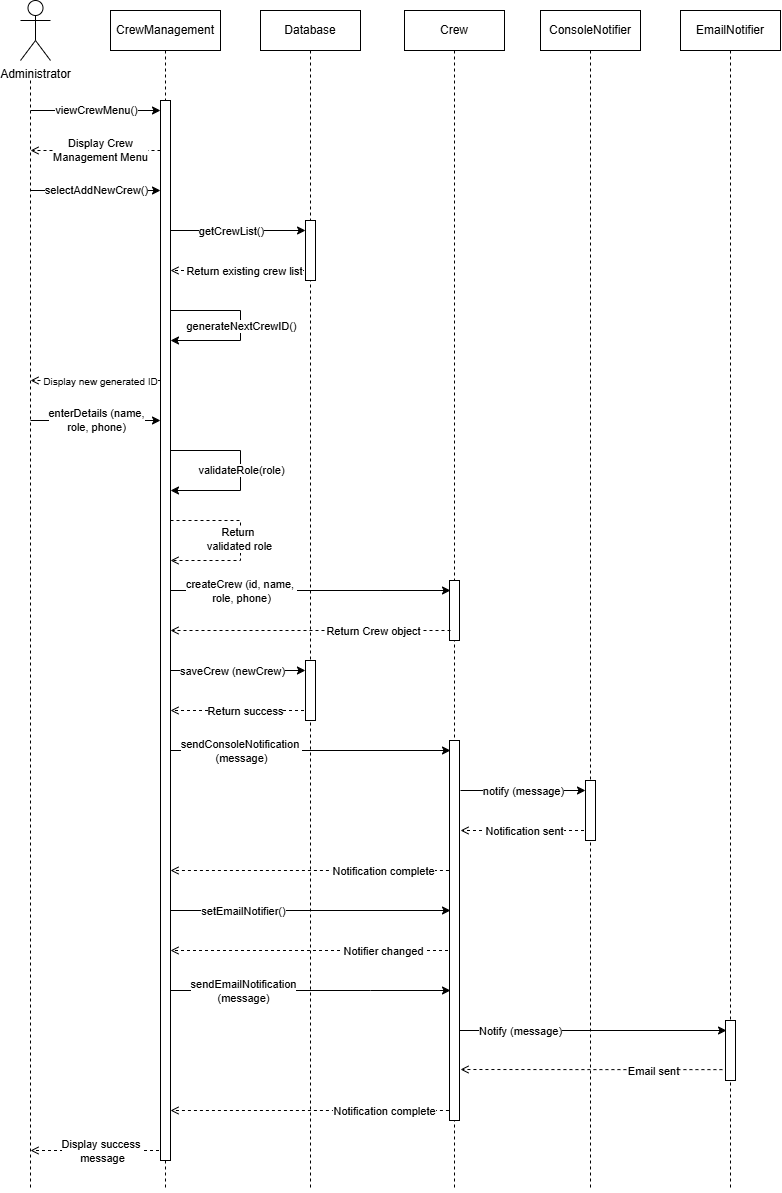

The diagram above was exported from draw.io. Its source (the exported page's mxGraphModel, read from the mxfile embedded in the PNG):
<mxGraphModel dx="1900" dy="1378" grid="1" gridSize="10" guides="1" tooltips="1" connect="1" arrows="1" fold="1" page="0" pageScale="1" pageWidth="827" pageHeight="1169" math="0" shadow="0">
  <root>
    <mxCell id="0" />
    <mxCell id="1" parent="0" />
    <mxCell id="7245WuCea6FrEOr0cjNR-12" edge="1" parent="1" style="edgeStyle=orthogonalEdgeStyle;rounded=0;orthogonalLoop=1;jettySize=auto;html=1;endArrow=none;endFill=0;dashed=1;">
      <mxGeometry relative="1" as="geometry">
        <mxPoint x="40.000000000000114" y="90" as="sourcePoint" />
        <mxPoint x="40" y="1200" as="targetPoint" />
      </mxGeometry>
    </mxCell>
    <mxCell id="7245WuCea6FrEOr0cjNR-1" parent="1" style="shape=umlActor;verticalLabelPosition=bottom;verticalAlign=top;html=1;" value="Administrator" vertex="1">
      <mxGeometry height="60" width="30" x="30" y="10" as="geometry" />
    </mxCell>
    <mxCell id="7245WuCea6FrEOr0cjNR-67" edge="1" parent="1" style="edgeStyle=orthogonalEdgeStyle;rounded=0;orthogonalLoop=1;jettySize=auto;html=1;curved=0;dashed=1;endArrow=open;endFill=0;">
      <mxGeometry relative="1" as="geometry">
        <mxPoint x="174.5" y="1160" as="sourcePoint" />
        <mxPoint x="40" y="1160" as="targetPoint" />
      </mxGeometry>
    </mxCell>
    <mxCell id="7245WuCea6FrEOr0cjNR-68" connectable="0" parent="7245WuCea6FrEOr0cjNR-67" style="edgeLabel;html=1;align=center;verticalAlign=middle;resizable=0;points=[];fontSize=11;" value="Display success&amp;nbsp;&lt;div&gt;message&lt;/div&gt;" vertex="1">
      <mxGeometry relative="1" x="0.2696" y="-1" as="geometry">
        <mxPoint x="21" y="1" as="offset" />
      </mxGeometry>
    </mxCell>
    <mxCell id="7245WuCea6FrEOr0cjNR-7" parent="1" style="shape=umlLifeline;perimeter=lifelinePerimeter;whiteSpace=wrap;html=1;container=1;dropTarget=0;collapsible=0;recursiveResize=0;outlineConnect=0;portConstraint=eastwest;newEdgeStyle={&quot;curved&quot;:0,&quot;rounded&quot;:0};" value="CrewManagement" vertex="1">
      <mxGeometry height="1180" width="110" x="120" y="20" as="geometry" />
    </mxCell>
    <mxCell id="7245WuCea6FrEOr0cjNR-70" parent="7245WuCea6FrEOr0cjNR-7" style="html=1;points=[[0,0,0,0,5],[0,1,0,0,-5],[1,0,0,0,5],[1,1,0,0,-5]];perimeter=orthogonalPerimeter;outlineConnect=0;targetShapes=umlLifeline;portConstraint=eastwest;newEdgeStyle={&quot;curved&quot;:0,&quot;rounded&quot;:0};" value="" vertex="1">
      <mxGeometry height="1060" width="10" x="50" y="90" as="geometry" />
    </mxCell>
    <mxCell id="7245WuCea6FrEOr0cjNR-21" edge="1" parent="1" style="edgeStyle=orthogonalEdgeStyle;rounded=0;orthogonalLoop=1;jettySize=auto;html=1;curved=0;endArrow=open;endFill=0;dashed=1;fontSize=11;">
      <mxGeometry relative="1" as="geometry">
        <mxPoint x="319.5" y="280" as="sourcePoint" />
        <mxPoint x="180" y="280" as="targetPoint" />
      </mxGeometry>
    </mxCell>
    <mxCell id="7245WuCea6FrEOr0cjNR-22" connectable="0" parent="7245WuCea6FrEOr0cjNR-21" style="edgeLabel;html=1;align=center;verticalAlign=middle;resizable=0;points=[];fontSize=11;" value="Return existing&amp;nbsp;&lt;span style=&quot;background-color: light-dark(#ffffff, var(--ge-dark-color, #121212)); color: light-dark(rgb(0, 0, 0), rgb(255, 255, 255));&quot;&gt;crew list&lt;/span&gt;" vertex="1">
      <mxGeometry relative="1" x="0.1495" as="geometry">
        <mxPoint x="13" as="offset" />
      </mxGeometry>
    </mxCell>
    <mxCell id="7245WuCea6FrEOr0cjNR-44" edge="1" parent="1" style="edgeStyle=orthogonalEdgeStyle;rounded=0;orthogonalLoop=1;jettySize=auto;html=1;curved=0;endArrow=open;endFill=0;dashed=1;fontSize=11;">
      <mxGeometry relative="1" as="geometry">
        <mxPoint x="319.5" y="720.0000000000001" as="sourcePoint" />
        <mxPoint x="180" y="720" as="targetPoint" />
      </mxGeometry>
    </mxCell>
    <mxCell id="7245WuCea6FrEOr0cjNR-45" connectable="0" parent="7245WuCea6FrEOr0cjNR-44" style="edgeLabel;html=1;align=center;verticalAlign=middle;resizable=0;points=[];fontSize=11;" value="&lt;font&gt;Return success&lt;/font&gt;" vertex="1">
      <mxGeometry relative="1" x="0.0973" as="geometry">
        <mxPoint x="10" as="offset" />
      </mxGeometry>
    </mxCell>
    <mxCell id="7245WuCea6FrEOr0cjNR-8" parent="1" style="shape=umlLifeline;perimeter=lifelinePerimeter;whiteSpace=wrap;html=1;container=1;dropTarget=0;collapsible=0;recursiveResize=0;outlineConnect=0;portConstraint=eastwest;newEdgeStyle={&quot;curved&quot;:0,&quot;rounded&quot;:0};" value="Database" vertex="1">
      <mxGeometry height="1180" width="100" x="270" y="20" as="geometry" />
    </mxCell>
    <mxCell id="7245WuCea6FrEOr0cjNR-75" parent="7245WuCea6FrEOr0cjNR-8" style="html=1;points=[[0,0,0,0,5],[0,1,0,0,-5],[1,0,0,0,5],[1,1,0,0,-5]];perimeter=orthogonalPerimeter;outlineConnect=0;targetShapes=umlLifeline;portConstraint=eastwest;newEdgeStyle={&quot;curved&quot;:0,&quot;rounded&quot;:0};" value="" vertex="1">
      <mxGeometry height="60" width="10" x="45" y="210" as="geometry" />
    </mxCell>
    <mxCell id="7245WuCea6FrEOr0cjNR-85" parent="7245WuCea6FrEOr0cjNR-8" style="html=1;points=[[0,0,0,0,5],[0,1,0,0,-5],[1,0,0,0,5],[1,1,0,0,-5]];perimeter=orthogonalPerimeter;outlineConnect=0;targetShapes=umlLifeline;portConstraint=eastwest;newEdgeStyle={&quot;curved&quot;:0,&quot;rounded&quot;:0};" value="" vertex="1">
      <mxGeometry height="60" width="10" x="45" y="650" as="geometry" />
    </mxCell>
    <mxCell id="7245WuCea6FrEOr0cjNR-49" edge="1" parent="1" style="edgeStyle=orthogonalEdgeStyle;rounded=0;orthogonalLoop=1;jettySize=auto;html=1;curved=0;endArrow=open;endFill=0;dashed=1;">
      <mxGeometry relative="1" as="geometry">
        <mxPoint x="464.4299999999998" y="880" as="sourcePoint" />
        <mxPoint x="180" y="880" as="targetPoint" />
      </mxGeometry>
    </mxCell>
    <mxCell id="7245WuCea6FrEOr0cjNR-52" connectable="0" parent="7245WuCea6FrEOr0cjNR-49" style="edgeLabel;html=1;align=center;verticalAlign=middle;resizable=0;points=[];fontSize=11;" value="Notification complete" vertex="1">
      <mxGeometry relative="1" x="0.3449" as="geometry">
        <mxPoint x="119" as="offset" />
      </mxGeometry>
    </mxCell>
    <mxCell id="7245WuCea6FrEOr0cjNR-56" edge="1" parent="1" style="edgeStyle=orthogonalEdgeStyle;rounded=0;orthogonalLoop=1;jettySize=auto;html=1;curved=0;endArrow=open;endFill=0;dashed=1;">
      <mxGeometry relative="1" as="geometry">
        <mxPoint x="463.4999999999998" y="960" as="sourcePoint" />
        <mxPoint x="180" y="960" as="targetPoint" />
      </mxGeometry>
    </mxCell>
    <mxCell id="7245WuCea6FrEOr0cjNR-58" connectable="0" parent="7245WuCea6FrEOr0cjNR-56" style="edgeLabel;html=1;align=center;verticalAlign=middle;resizable=0;points=[];fontSize=11;" value="Notifier changed" vertex="1">
      <mxGeometry relative="1" x="-0.4177" as="geometry">
        <mxPoint x="11" as="offset" />
      </mxGeometry>
    </mxCell>
    <mxCell id="7245WuCea6FrEOr0cjNR-61" edge="1" parent="1" style="edgeStyle=orthogonalEdgeStyle;rounded=0;orthogonalLoop=1;jettySize=auto;html=1;curved=0;">
      <mxGeometry relative="1" as="geometry">
        <Array as="points">
          <mxPoint x="571.02" y="1039.92" />
          <mxPoint x="571.02" y="1039.92" />
        </Array>
        <mxPoint x="463.98153846153855" y="1039.9969230769232" as="sourcePoint" />
        <mxPoint x="736.02" y="1039.9969230769232" as="targetPoint" />
      </mxGeometry>
    </mxCell>
    <mxCell id="7245WuCea6FrEOr0cjNR-63" connectable="0" parent="7245WuCea6FrEOr0cjNR-61" style="edgeLabel;html=1;align=center;verticalAlign=middle;resizable=0;points=[];" value="Notify (message)" vertex="1">
      <mxGeometry relative="1" x="-0.2515" y="2" as="geometry">
        <mxPoint x="-37" y="2" as="offset" />
      </mxGeometry>
    </mxCell>
    <mxCell id="7245WuCea6FrEOr0cjNR-65" edge="1" parent="1" style="edgeStyle=orthogonalEdgeStyle;rounded=0;orthogonalLoop=1;jettySize=auto;html=1;curved=0;endArrow=open;endFill=0;dashed=1;">
      <mxGeometry relative="1" as="geometry">
        <mxPoint x="464.4299999999998" y="1120" as="sourcePoint" />
        <mxPoint x="180" y="1120" as="targetPoint" />
      </mxGeometry>
    </mxCell>
    <mxCell id="7245WuCea6FrEOr0cjNR-66" connectable="0" parent="7245WuCea6FrEOr0cjNR-65" style="edgeLabel;html=1;align=center;verticalAlign=middle;resizable=0;points=[];" value="Notification complete" vertex="1">
      <mxGeometry relative="1" x="0.5785" y="-2" as="geometry">
        <mxPoint x="153" y="2" as="offset" />
      </mxGeometry>
    </mxCell>
    <mxCell id="7245WuCea6FrEOr0cjNR-9" parent="1" style="shape=umlLifeline;perimeter=lifelinePerimeter;whiteSpace=wrap;html=1;container=1;dropTarget=0;collapsible=0;recursiveResize=0;outlineConnect=0;portConstraint=eastwest;newEdgeStyle={&quot;curved&quot;:0,&quot;rounded&quot;:0};" value="Crew" vertex="1">
      <mxGeometry height="1180" width="100" x="414" y="20" as="geometry" />
    </mxCell>
    <mxCell id="7245WuCea6FrEOr0cjNR-78" parent="7245WuCea6FrEOr0cjNR-9" style="html=1;points=[[0,0,0,0,5],[0,1,0,0,-5],[1,0,0,0,5],[1,1,0,0,-5]];perimeter=orthogonalPerimeter;outlineConnect=0;targetShapes=umlLifeline;portConstraint=eastwest;newEdgeStyle={&quot;curved&quot;:0,&quot;rounded&quot;:0};" value="" vertex="1">
      <mxGeometry height="60" width="10" x="45" y="570" as="geometry" />
    </mxCell>
    <mxCell id="7245WuCea6FrEOr0cjNR-88" parent="7245WuCea6FrEOr0cjNR-9" style="html=1;points=[[0,0,0,0,5],[0,1,0,0,-5],[1,0,0,0,5],[1,1,0,0,-5]];perimeter=orthogonalPerimeter;outlineConnect=0;targetShapes=umlLifeline;portConstraint=eastwest;newEdgeStyle={&quot;curved&quot;:0,&quot;rounded&quot;:0};" value="" vertex="1">
      <mxGeometry height="380" width="10" x="45" y="730" as="geometry" />
    </mxCell>
    <mxCell id="7245WuCea6FrEOr0cjNR-48" edge="1" parent="1" style="edgeStyle=orthogonalEdgeStyle;rounded=0;orthogonalLoop=1;jettySize=auto;html=1;curved=0;endArrow=open;endFill=0;dashed=1;fontSize=11;">
      <mxGeometry relative="1" as="geometry">
        <mxPoint x="599.5" y="840.0000000000002" as="sourcePoint" />
        <mxPoint x="470" y="840" as="targetPoint" />
      </mxGeometry>
    </mxCell>
    <mxCell id="7245WuCea6FrEOr0cjNR-54" connectable="0" parent="7245WuCea6FrEOr0cjNR-48" style="edgeLabel;html=1;align=center;verticalAlign=middle;resizable=0;points=[];fontSize=11;" value="Notification sent" vertex="1">
      <mxGeometry relative="1" x="0.1229" y="-2" as="geometry">
        <mxPoint x="7" y="2" as="offset" />
      </mxGeometry>
    </mxCell>
    <mxCell id="7245WuCea6FrEOr0cjNR-10" parent="1" style="shape=umlLifeline;perimeter=lifelinePerimeter;whiteSpace=wrap;html=1;container=1;dropTarget=0;collapsible=0;recursiveResize=0;outlineConnect=0;portConstraint=eastwest;newEdgeStyle={&quot;curved&quot;:0,&quot;rounded&quot;:0};" value="ConsoleNotifier" vertex="1">
      <mxGeometry height="1180" width="100" x="550" y="20" as="geometry" />
    </mxCell>
    <mxCell id="7245WuCea6FrEOr0cjNR-89" parent="7245WuCea6FrEOr0cjNR-10" style="html=1;points=[[0,0,0,0,5],[0,1,0,0,-5],[1,0,0,0,5],[1,1,0,0,-5]];perimeter=orthogonalPerimeter;outlineConnect=0;targetShapes=umlLifeline;portConstraint=eastwest;newEdgeStyle={&quot;curved&quot;:0,&quot;rounded&quot;:0};" value="" vertex="1">
      <mxGeometry height="60" width="10" x="45" y="770" as="geometry" />
    </mxCell>
    <mxCell id="7245WuCea6FrEOr0cjNR-62" edge="1" parent="1" style="edgeStyle=orthogonalEdgeStyle;rounded=0;orthogonalLoop=1;jettySize=auto;html=1;curved=0;endArrow=open;endFill=0;dashed=1;">
      <mxGeometry relative="1" as="geometry">
        <mxPoint x="737.93" y="1079.13" as="sourcePoint" />
        <mxPoint x="470" y="1079" as="targetPoint" />
      </mxGeometry>
    </mxCell>
    <mxCell id="7245WuCea6FrEOr0cjNR-64" connectable="0" parent="7245WuCea6FrEOr0cjNR-62" style="edgeLabel;html=1;align=center;verticalAlign=middle;resizable=0;points=[];" value="Email sent" vertex="1">
      <mxGeometry relative="1" x="-0.4407" y="2" as="geometry">
        <mxPoint y="-1" as="offset" />
      </mxGeometry>
    </mxCell>
    <mxCell id="7245WuCea6FrEOr0cjNR-11" parent="1" style="shape=umlLifeline;perimeter=lifelinePerimeter;whiteSpace=wrap;html=1;container=1;dropTarget=0;collapsible=0;recursiveResize=0;outlineConnect=0;portConstraint=eastwest;newEdgeStyle={&quot;curved&quot;:0,&quot;rounded&quot;:0};" value="EmailNotifier" vertex="1">
      <mxGeometry height="1180" width="100" x="690" y="20" as="geometry" />
    </mxCell>
    <mxCell id="7245WuCea6FrEOr0cjNR-90" parent="7245WuCea6FrEOr0cjNR-11" style="html=1;points=[[0,0,0,0,5],[0,1,0,0,-5],[1,0,0,0,5],[1,1,0,0,-5]];perimeter=orthogonalPerimeter;outlineConnect=0;targetShapes=umlLifeline;portConstraint=eastwest;newEdgeStyle={&quot;curved&quot;:0,&quot;rounded&quot;:0};" value="" vertex="1">
      <mxGeometry height="60" width="10" x="45" y="1010" as="geometry" />
    </mxCell>
    <mxCell id="7245WuCea6FrEOr0cjNR-17" edge="1" parent="1" style="edgeStyle=orthogonalEdgeStyle;rounded=0;orthogonalLoop=1;jettySize=auto;html=1;curved=0;">
      <mxGeometry relative="1" as="geometry">
        <mxPoint x="40" y="200" as="sourcePoint" />
        <mxPoint x="170" y="200" as="targetPoint" />
      </mxGeometry>
    </mxCell>
    <mxCell id="7245WuCea6FrEOr0cjNR-18" connectable="0" parent="7245WuCea6FrEOr0cjNR-17" style="edgeLabel;html=1;align=center;verticalAlign=middle;resizable=0;points=[];fontSize=11;" value="selectAddNewCrew()" vertex="1">
      <mxGeometry relative="1" x="-0.0016" y="1" as="geometry">
        <mxPoint as="offset" />
      </mxGeometry>
    </mxCell>
    <mxCell id="7245WuCea6FrEOr0cjNR-25" edge="1" parent="1" style="edgeStyle=orthogonalEdgeStyle;rounded=0;orthogonalLoop=1;jettySize=auto;html=1;curved=0;fontSize=11;" target="7245WuCea6FrEOr0cjNR-70">
      <mxGeometry relative="1" as="geometry">
        <Array as="points">
          <mxPoint x="250" y="320" />
          <mxPoint x="250" y="350" />
        </Array>
        <mxPoint x="180" y="320" as="sourcePoint" />
        <mxPoint x="174.54761904761926" y="330" as="targetPoint" />
      </mxGeometry>
    </mxCell>
    <mxCell id="7245WuCea6FrEOr0cjNR-26" connectable="0" parent="7245WuCea6FrEOr0cjNR-25" style="edgeLabel;html=1;align=center;verticalAlign=middle;resizable=0;points=[];fontSize=11;" value="generateNextCrewID()" vertex="1">
      <mxGeometry relative="1" x="-0.001" y="-1" as="geometry">
        <mxPoint x="1" as="offset" />
      </mxGeometry>
    </mxCell>
    <mxCell id="7245WuCea6FrEOr0cjNR-27" edge="1" parent="1" style="edgeStyle=orthogonalEdgeStyle;rounded=0;orthogonalLoop=1;jettySize=auto;html=1;curved=0;dashed=1;endArrow=open;endFill=0;">
      <mxGeometry relative="1" as="geometry">
        <mxPoint x="170" y="390" as="sourcePoint" />
        <mxPoint x="40" y="390" as="targetPoint" />
      </mxGeometry>
    </mxCell>
    <mxCell id="7245WuCea6FrEOr0cjNR-28" connectable="0" parent="7245WuCea6FrEOr0cjNR-27" style="edgeLabel;html=1;align=center;verticalAlign=middle;resizable=0;points=[];fontSize=11;" value="&lt;font style=&quot;font-size: 10px;&quot;&gt;Display new&amp;nbsp;&lt;span style=&quot;background-color: light-dark(#ffffff, var(--ge-dark-color, #121212)); color: light-dark(rgb(0, 0, 0), rgb(255, 255, 255));&quot;&gt;generated ID&lt;/span&gt;&lt;/font&gt;" vertex="1">
      <mxGeometry relative="1" x="0.0759" y="-1" as="geometry">
        <mxPoint x="8" y="1" as="offset" />
      </mxGeometry>
    </mxCell>
    <mxCell id="7245WuCea6FrEOr0cjNR-29" edge="1" parent="1" style="edgeStyle=orthogonalEdgeStyle;rounded=0;orthogonalLoop=1;jettySize=auto;html=1;curved=0;">
      <mxGeometry relative="1" as="geometry">
        <mxPoint x="40" y="430" as="sourcePoint" />
        <mxPoint x="170" y="430" as="targetPoint" />
      </mxGeometry>
    </mxCell>
    <mxCell id="7245WuCea6FrEOr0cjNR-30" connectable="0" parent="7245WuCea6FrEOr0cjNR-29" style="edgeLabel;html=1;align=center;verticalAlign=middle;resizable=0;points=[];fontSize=11;" value="enterDetails (name,&lt;div&gt;role, phone)&lt;/div&gt;" vertex="1">
      <mxGeometry relative="1" x="-0.0016" y="1" as="geometry">
        <mxPoint as="offset" />
      </mxGeometry>
    </mxCell>
    <mxCell id="7245WuCea6FrEOr0cjNR-31" edge="1" parent="1" style="edgeStyle=orthogonalEdgeStyle;rounded=0;orthogonalLoop=1;jettySize=auto;html=1;curved=0;fontSize=11;">
      <mxGeometry relative="1" as="geometry">
        <Array as="points">
          <mxPoint x="250" y="460" />
          <mxPoint x="250" y="500" />
        </Array>
        <mxPoint x="180" y="460" as="sourcePoint" />
        <mxPoint x="180" y="500" as="targetPoint" />
      </mxGeometry>
    </mxCell>
    <mxCell id="7245WuCea6FrEOr0cjNR-32" connectable="0" parent="7245WuCea6FrEOr0cjNR-31" style="edgeLabel;html=1;align=center;verticalAlign=middle;resizable=0;points=[];fontSize=11;" value="validateRole(role)" vertex="1">
      <mxGeometry relative="1" x="-0.001" y="-1" as="geometry">
        <mxPoint x="1" as="offset" />
      </mxGeometry>
    </mxCell>
    <mxCell id="7245WuCea6FrEOr0cjNR-33" edge="1" parent="1" source="7245WuCea6FrEOr0cjNR-70" style="edgeStyle=orthogonalEdgeStyle;rounded=0;orthogonalLoop=1;jettySize=auto;html=1;curved=0;dashed=1;endArrow=open;endFill=0;fontSize=11;">
      <mxGeometry relative="1" as="geometry">
        <Array as="points">
          <mxPoint x="250" y="530" />
          <mxPoint x="250" y="570" />
        </Array>
        <mxPoint x="185.01" y="530" as="sourcePoint" />
        <mxPoint x="180.01" y="570" as="targetPoint" />
      </mxGeometry>
    </mxCell>
    <mxCell id="7245WuCea6FrEOr0cjNR-91" connectable="0" parent="7245WuCea6FrEOr0cjNR-33" style="edgeLabel;html=1;align=center;verticalAlign=middle;resizable=0;points=[];" value="Return&amp;nbsp;&lt;div&gt;validated role&lt;/div&gt;" vertex="1">
      <mxGeometry relative="1" x="-0.0619" y="-2" as="geometry">
        <mxPoint y="3" as="offset" />
      </mxGeometry>
    </mxCell>
    <mxCell id="7245WuCea6FrEOr0cjNR-59" edge="1" parent="1" style="edgeStyle=orthogonalEdgeStyle;rounded=0;orthogonalLoop=1;jettySize=auto;html=1;curved=0;">
      <mxGeometry relative="1" as="geometry">
        <Array as="points">
          <mxPoint x="380" y="1000" />
          <mxPoint x="380" y="1000" />
        </Array>
        <mxPoint x="180" y="1000" as="sourcePoint" />
        <mxPoint x="460" y="1000" as="targetPoint" />
      </mxGeometry>
    </mxCell>
    <mxCell id="7245WuCea6FrEOr0cjNR-60" connectable="0" parent="7245WuCea6FrEOr0cjNR-59" style="edgeLabel;html=1;align=center;verticalAlign=middle;resizable=0;points=[];fontSize=11;" value="sendEmailNotification&lt;div&gt;(message)&lt;/div&gt;" vertex="1">
      <mxGeometry relative="1" x="-0.3389" y="1" as="geometry">
        <mxPoint x="-21" y="1" as="offset" />
      </mxGeometry>
    </mxCell>
    <mxCell id="7245WuCea6FrEOr0cjNR-71" edge="1" parent="1" style="edgeStyle=orthogonalEdgeStyle;rounded=0;orthogonalLoop=1;jettySize=auto;html=1;curved=0;">
      <mxGeometry relative="1" as="geometry">
        <mxPoint x="40" y="120" as="sourcePoint" />
        <mxPoint x="170" y="120" as="targetPoint" />
      </mxGeometry>
    </mxCell>
    <mxCell id="7245WuCea6FrEOr0cjNR-72" connectable="0" parent="7245WuCea6FrEOr0cjNR-71" style="edgeLabel;html=1;align=center;verticalAlign=middle;resizable=0;points=[];fontSize=11;" value="viewCrewMenu()" vertex="1">
      <mxGeometry relative="1" x="-0.0016" y="1" as="geometry">
        <mxPoint as="offset" />
      </mxGeometry>
    </mxCell>
    <mxCell id="7245WuCea6FrEOr0cjNR-73" edge="1" parent="1" style="edgeStyle=orthogonalEdgeStyle;rounded=0;orthogonalLoop=1;jettySize=auto;html=1;curved=0;dashed=1;endArrow=open;endFill=0;">
      <mxGeometry relative="1" as="geometry">
        <mxPoint x="170" y="160" as="sourcePoint" />
        <mxPoint x="40" y="160" as="targetPoint" />
      </mxGeometry>
    </mxCell>
    <mxCell id="7245WuCea6FrEOr0cjNR-74" connectable="0" parent="7245WuCea6FrEOr0cjNR-73" style="edgeLabel;html=1;align=center;verticalAlign=middle;resizable=0;points=[];fontSize=11;" value="Display Crew&lt;div&gt;Management Menu&lt;/div&gt;" vertex="1">
      <mxGeometry relative="1" x="0.0759" y="-1" as="geometry">
        <mxPoint x="8" as="offset" />
      </mxGeometry>
    </mxCell>
    <mxCell id="7245WuCea6FrEOr0cjNR-76" edge="1" parent="1" style="edgeStyle=orthogonalEdgeStyle;rounded=0;orthogonalLoop=1;jettySize=auto;html=1;curved=0;fontSize=11;">
      <mxGeometry relative="1" as="geometry">
        <Array as="points" />
        <mxPoint x="180" y="240" as="sourcePoint" />
        <mxPoint x="315.0526315789475" y="240" as="targetPoint" />
      </mxGeometry>
    </mxCell>
    <mxCell id="7245WuCea6FrEOr0cjNR-77" connectable="0" parent="7245WuCea6FrEOr0cjNR-76" style="edgeLabel;html=1;align=center;verticalAlign=middle;resizable=0;points=[];fontSize=11;" value="getCrewList()" vertex="1">
      <mxGeometry relative="1" x="-0.0969" y="-4" as="geometry">
        <mxPoint y="-4" as="offset" />
      </mxGeometry>
    </mxCell>
    <mxCell id="7245WuCea6FrEOr0cjNR-81" edge="1" parent="1" style="edgeStyle=orthogonalEdgeStyle;rounded=0;orthogonalLoop=1;jettySize=auto;html=1;curved=0;fontSize=11;">
      <mxGeometry relative="1" as="geometry">
        <Array as="points">
          <mxPoint x="390.4861904761905" y="599.63" />
          <mxPoint x="390.4861904761905" y="599.63" />
        </Array>
        <mxPoint x="180" y="600" as="sourcePoint" />
        <mxPoint x="460" y="600" as="targetPoint" />
      </mxGeometry>
    </mxCell>
    <mxCell id="7245WuCea6FrEOr0cjNR-82" connectable="0" parent="7245WuCea6FrEOr0cjNR-81" style="edgeLabel;html=1;align=center;verticalAlign=middle;resizable=0;points=[];fontSize=11;" value="createCrew (id, name,&amp;nbsp;&lt;div&gt;&lt;span style=&quot;background-color: light-dark(#ffffff, var(--ge-dark-color, #121212)); color: light-dark(rgb(0, 0, 0), rgb(255, 255, 255));&quot;&gt;role, phone)&lt;/span&gt;&lt;/div&gt;" vertex="1">
      <mxGeometry relative="1" x="0.0508" as="geometry">
        <mxPoint x="-77" as="offset" />
      </mxGeometry>
    </mxCell>
    <mxCell id="7245WuCea6FrEOr0cjNR-83" edge="1" parent="1" style="edgeStyle=orthogonalEdgeStyle;rounded=0;orthogonalLoop=1;jettySize=auto;html=1;curved=0;dashed=1;endArrow=open;endFill=0;fontSize=11;">
      <mxGeometry relative="1" as="geometry">
        <mxPoint x="460" y="640" as="sourcePoint" />
        <mxPoint x="180" y="640" as="targetPoint" />
      </mxGeometry>
    </mxCell>
    <mxCell id="7245WuCea6FrEOr0cjNR-84" connectable="0" parent="7245WuCea6FrEOr0cjNR-83" style="edgeLabel;html=1;align=center;verticalAlign=middle;resizable=0;points=[];fontSize=11;" value="Return Crew object" vertex="1">
      <mxGeometry relative="1" x="0.2894" y="2" as="geometry">
        <mxPoint x="102" y="-2" as="offset" />
      </mxGeometry>
    </mxCell>
    <mxCell id="7245WuCea6FrEOr0cjNR-86" edge="1" parent="1" style="edgeStyle=orthogonalEdgeStyle;rounded=0;orthogonalLoop=1;jettySize=auto;html=1;curved=0;fontSize=11;">
      <mxGeometry relative="1" as="geometry">
        <mxPoint x="180" y="680" as="sourcePoint" />
        <mxPoint x="314.95238095238074" y="680" as="targetPoint" />
      </mxGeometry>
    </mxCell>
    <mxCell id="7245WuCea6FrEOr0cjNR-87" connectable="0" parent="7245WuCea6FrEOr0cjNR-86" style="edgeLabel;html=1;align=center;verticalAlign=middle;resizable=0;points=[];fontSize=11;" value="&lt;font&gt;saveCrew (newCrew)&lt;/font&gt;" vertex="1">
      <mxGeometry relative="1" x="-0.1259" as="geometry">
        <mxPoint x="1" as="offset" />
      </mxGeometry>
    </mxCell>
    <mxCell id="7245WuCea6FrEOr0cjNR-92" edge="1" parent="1" style="edgeStyle=orthogonalEdgeStyle;rounded=0;orthogonalLoop=1;jettySize=auto;html=1;curved=0;">
      <mxGeometry relative="1" as="geometry">
        <mxPoint x="180" y="920" as="sourcePoint" />
        <mxPoint x="460" y="920" as="targetPoint" />
      </mxGeometry>
    </mxCell>
    <mxCell id="7245WuCea6FrEOr0cjNR-93" connectable="0" parent="7245WuCea6FrEOr0cjNR-92" style="edgeLabel;html=1;align=center;verticalAlign=middle;resizable=0;points=[];fontSize=11;" value="setEmailNotifier()" vertex="1">
      <mxGeometry relative="1" x="-0.3389" y="1" as="geometry">
        <mxPoint x="-21" y="1" as="offset" />
      </mxGeometry>
    </mxCell>
    <mxCell id="7245WuCea6FrEOr0cjNR-94" edge="1" parent="1" style="edgeStyle=orthogonalEdgeStyle;rounded=0;orthogonalLoop=1;jettySize=auto;html=1;curved=0;fontSize=11;">
      <mxGeometry relative="1" as="geometry">
        <mxPoint x="180" y="760" as="sourcePoint" />
        <mxPoint x="460" y="760" as="targetPoint" />
      </mxGeometry>
    </mxCell>
    <mxCell id="7245WuCea6FrEOr0cjNR-95" connectable="0" parent="7245WuCea6FrEOr0cjNR-94" style="edgeLabel;html=1;align=center;verticalAlign=middle;resizable=0;points=[];fontSize=11;" value="sendConsoleNotification&amp;nbsp;&lt;div&gt;(message)&lt;/div&gt;" vertex="1">
      <mxGeometry relative="1" x="-0.1884" as="geometry">
        <mxPoint x="-43" as="offset" />
      </mxGeometry>
    </mxCell>
    <mxCell id="7245WuCea6FrEOr0cjNR-96" edge="1" parent="1" style="edgeStyle=orthogonalEdgeStyle;rounded=0;orthogonalLoop=1;jettySize=auto;html=1;curved=0;fontSize=11;" target="7245WuCea6FrEOr0cjNR-89">
      <mxGeometry relative="1" as="geometry">
        <Array as="points">
          <mxPoint x="570" y="800" />
          <mxPoint x="570" y="800" />
        </Array>
        <mxPoint x="470" y="800" as="sourcePoint" />
        <mxPoint x="590" y="800" as="targetPoint" />
      </mxGeometry>
    </mxCell>
    <mxCell id="7245WuCea6FrEOr0cjNR-97" connectable="0" parent="7245WuCea6FrEOr0cjNR-96" style="edgeLabel;html=1;align=center;verticalAlign=middle;resizable=0;points=[];fontSize=11;" value="notify (message)" vertex="1">
      <mxGeometry relative="1" x="-0.2509" y="2" as="geometry">
        <mxPoint x="15" y="2" as="offset" />
      </mxGeometry>
    </mxCell>
  </root>
</mxGraphModel>